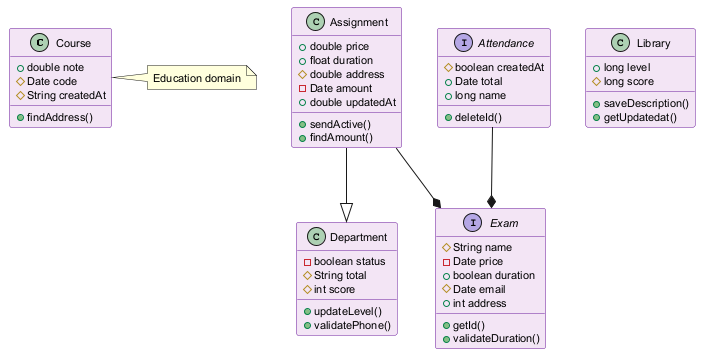

The diagram above was rendered by PlantUML. Its source (embedded in the PNG):
@startuml
skinparam backgroundColor #FFFFFF
skinparam classBackgroundColor #F3E5F5
skinparam classBorderColor #6A1B9A
skinparam defaultFontSize 11
class Course {
  +double note
  #Date code
  #String createdAt
  +findAddress()
}
class Department {
  -boolean status
  #String total
  #int score
  +updateLevel()
  +validatePhone()
}
interface Attendance {
  #boolean createdAt
  +Date total
  +long name
  +deleteId()
}
class Library {
  +long level
  #long score
  +saveDescription()
  +getUpdatedat()
}
class Assignment {
  +double price
  +float duration
  #double address
  -Date amount
  +double updatedAt
  +sendActive()
  +findAmount()
}
interface Exam {
  #String name
  -Date price
  +boolean duration
  #Date email
  +int address
  +getId()
  +validateDuration()
}
Assignment --|> Department
Assignment --* Exam
Attendance --* Exam
note right of Course : Education domain
@enduml